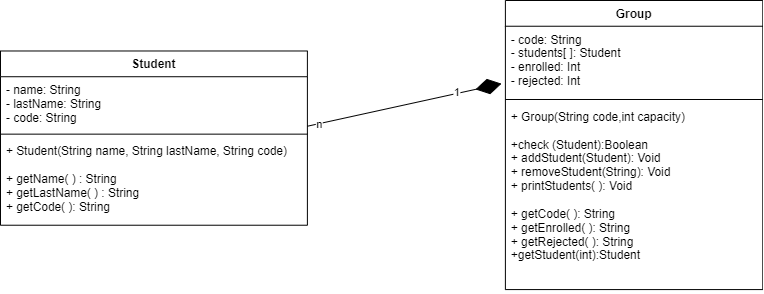

The diagram above was exported from draw.io. Its source (the exported page's mxGraphModel, read from the mxfile embedded in the PNG):
<mxGraphModel dx="1108" dy="482" grid="1" gridSize="10" guides="1" tooltips="1" connect="1" arrows="1" fold="1" page="1" pageScale="1" pageWidth="827" pageHeight="1169" math="0" shadow="0">
  <root>
    <mxCell id="0" />
    <mxCell id="1" parent="0" />
    <mxCell id="1YLaoo0IoxfDibfAVs7F-9" value="Student" style="swimlane;fontStyle=1;align=center;verticalAlign=top;childLayout=stackLayout;horizontal=1;startSize=26;horizontalStack=0;resizeParent=1;resizeParentMax=0;resizeLast=0;collapsible=1;marginBottom=0;" parent="1" vertex="1">
      <mxGeometry x="10" y="204" width="310" height="176" as="geometry" />
    </mxCell>
    <mxCell id="1YLaoo0IoxfDibfAVs7F-10" value="- name: String&#10;- lastName: String&#10;- code: String&#10;" style="text;strokeColor=none;fillColor=none;align=left;verticalAlign=top;spacingLeft=4;spacingRight=4;overflow=hidden;rotatable=0;points=[[0,0.5],[1,0.5]];portConstraint=eastwest;" parent="1YLaoo0IoxfDibfAVs7F-9" vertex="1">
      <mxGeometry y="26" width="310" height="54" as="geometry" />
    </mxCell>
    <mxCell id="1YLaoo0IoxfDibfAVs7F-11" value="" style="line;strokeWidth=1;fillColor=none;align=left;verticalAlign=middle;spacingTop=-1;spacingLeft=3;spacingRight=3;rotatable=0;labelPosition=right;points=[];portConstraint=eastwest;" parent="1YLaoo0IoxfDibfAVs7F-9" vertex="1">
      <mxGeometry y="80" width="310" height="8" as="geometry" />
    </mxCell>
    <mxCell id="1YLaoo0IoxfDibfAVs7F-12" value="+ Student(String name, String lastName, String code)&#10;&#10;+ getName( ) : String&#10;+ getLastName( ) : String&#10;+ getCode( ): String" style="text;strokeColor=none;fillColor=none;align=left;verticalAlign=top;spacingLeft=4;spacingRight=4;overflow=hidden;rotatable=0;points=[[0,0.5],[1,0.5]];portConstraint=eastwest;" parent="1YLaoo0IoxfDibfAVs7F-9" vertex="1">
      <mxGeometry y="88" width="310" height="88" as="geometry" />
    </mxCell>
    <mxCell id="1YLaoo0IoxfDibfAVs7F-13" value="Group" style="swimlane;fontStyle=1;align=center;verticalAlign=top;childLayout=stackLayout;horizontal=1;startSize=26;horizontalStack=0;resizeParent=1;resizeParentMax=0;resizeLast=0;collapsible=1;marginBottom=0;" parent="1" vertex="1">
      <mxGeometry x="520" y="153" width="260" height="292" as="geometry" />
    </mxCell>
    <mxCell id="1YLaoo0IoxfDibfAVs7F-14" value="- code: String&#10;- students[ ]: Student&#10;- enrolled: Int&#10;- rejected: Int" style="text;strokeColor=none;fillColor=none;align=left;verticalAlign=top;spacingLeft=4;spacingRight=4;overflow=hidden;rotatable=0;points=[[0,0.5],[1,0.5]];portConstraint=eastwest;" parent="1YLaoo0IoxfDibfAVs7F-13" vertex="1">
      <mxGeometry y="26" width="260" height="70" as="geometry" />
    </mxCell>
    <mxCell id="1YLaoo0IoxfDibfAVs7F-15" value="" style="line;strokeWidth=1;fillColor=none;align=left;verticalAlign=middle;spacingTop=-1;spacingLeft=3;spacingRight=3;rotatable=0;labelPosition=right;points=[];portConstraint=eastwest;" parent="1YLaoo0IoxfDibfAVs7F-13" vertex="1">
      <mxGeometry y="96" width="260" height="8" as="geometry" />
    </mxCell>
    <mxCell id="1YLaoo0IoxfDibfAVs7F-16" value="+ Group(String code,int capacity)&#10;&#10;+check (Student):Boolean&#10;+ addStudent(Student): Void&#10;+ removeStudent(String): Void&#10;+ printStudents( ): Void &#10;&#10;+ getCode( ): String&#10;+ getEnrolled( ): String&#10;+ getRejected( ): String&#10;+getStudent(int):Student&#10;&#10;" style="text;strokeColor=none;fillColor=none;align=left;verticalAlign=top;spacingLeft=4;spacingRight=4;overflow=hidden;rotatable=0;points=[[0,0.5],[1,0.5]];portConstraint=eastwest;" parent="1YLaoo0IoxfDibfAVs7F-13" vertex="1">
      <mxGeometry y="104" width="260" height="188" as="geometry" />
    </mxCell>
    <mxCell id="koljiwzvXnPrRoJ3acjl-3" value="" style="endArrow=diamondThin;endFill=1;endSize=24;html=1;rounded=0;entryX=-0.015;entryY=0.829;entryDx=0;entryDy=0;entryPerimeter=0;" edge="1" parent="1" target="1YLaoo0IoxfDibfAVs7F-14">
      <mxGeometry width="160" relative="1" as="geometry">
        <mxPoint x="320" y="280" as="sourcePoint" />
        <mxPoint x="480" y="280" as="targetPoint" />
      </mxGeometry>
    </mxCell>
    <mxCell id="koljiwzvXnPrRoJ3acjl-4" value="n" style="edgeLabel;html=1;align=center;verticalAlign=middle;resizable=0;points=[];" vertex="1" connectable="0" parent="koljiwzvXnPrRoJ3acjl-3">
      <mxGeometry x="-0.8768" relative="1" as="geometry">
        <mxPoint as="offset" />
      </mxGeometry>
    </mxCell>
    <mxCell id="koljiwzvXnPrRoJ3acjl-5" value="1" style="edgeLabel;html=1;align=center;verticalAlign=middle;resizable=0;points=[];" vertex="1" connectable="0" parent="koljiwzvXnPrRoJ3acjl-3">
      <mxGeometry x="0.5344" y="2" relative="1" as="geometry">
        <mxPoint as="offset" />
      </mxGeometry>
    </mxCell>
  </root>
</mxGraphModel>